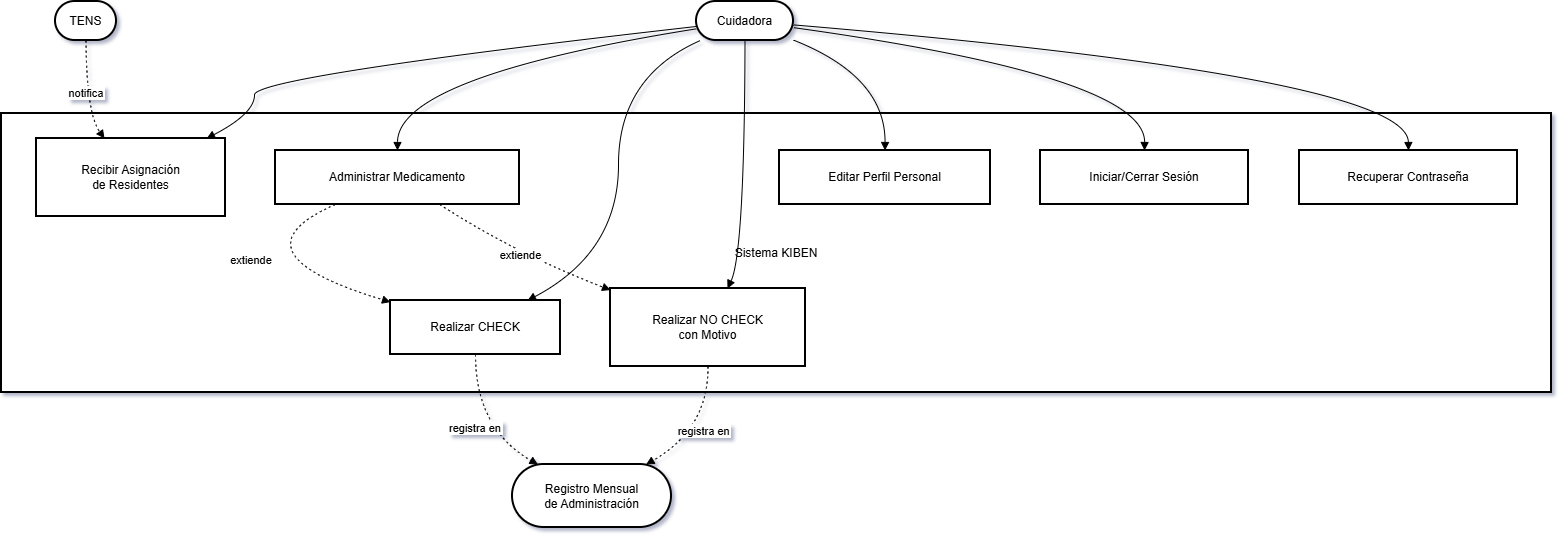

The diagram above was exported from draw.io. Its source (the exported page's mxGraphModel, read from the mxfile embedded in the PNG):
<mxGraphModel dx="1042" dy="630" grid="1" gridSize="10" guides="1" tooltips="1" connect="1" arrows="1" fold="1" page="1" pageScale="1" pageWidth="827" pageHeight="1169" math="0" shadow="0">
  <root>
    <mxCell id="0" />
    <mxCell id="1" parent="0" />
    <mxCell id="YLu2nmGWrEMsRF3ndTt6-1" parent="1" style="whiteSpace=wrap;strokeWidth=2;" value="Sistema KIBEN" vertex="1">
      <mxGeometry height="279" width="1550" x="20" y="132" as="geometry" />
    </mxCell>
    <mxCell id="YLu2nmGWrEMsRF3ndTt6-2" parent="1" style="whiteSpace=wrap;strokeWidth=2;" value="Recibir Asignación&#10;de Residentes" vertex="1">
      <mxGeometry height="78" width="189" x="55" y="157" as="geometry" />
    </mxCell>
    <mxCell id="YLu2nmGWrEMsRF3ndTt6-3" parent="1" style="whiteSpace=wrap;strokeWidth=2;" value="Administrar Medicamento" vertex="1">
      <mxGeometry height="54" width="244" x="294" y="169" as="geometry" />
    </mxCell>
    <mxCell id="YLu2nmGWrEMsRF3ndTt6-4" parent="1" style="whiteSpace=wrap;strokeWidth=2;" value="Realizar CHECK" vertex="1">
      <mxGeometry height="54" width="170" x="409" y="319" as="geometry" />
    </mxCell>
    <mxCell id="YLu2nmGWrEMsRF3ndTt6-5" parent="1" style="whiteSpace=wrap;strokeWidth=2;" value="Realizar NO CHECK&#10;con Motivo" vertex="1">
      <mxGeometry height="78" width="195" x="629" y="307" as="geometry" />
    </mxCell>
    <mxCell id="YLu2nmGWrEMsRF3ndTt6-6" parent="1" style="whiteSpace=wrap;strokeWidth=2;" value="Editar Perfil Personal" vertex="1">
      <mxGeometry height="54" width="211" x="798" y="169" as="geometry" />
    </mxCell>
    <mxCell id="YLu2nmGWrEMsRF3ndTt6-7" parent="1" style="whiteSpace=wrap;strokeWidth=2;" value="Iniciar/Cerrar Sesión" vertex="1">
      <mxGeometry height="54" width="208" x="1059" y="169" as="geometry" />
    </mxCell>
    <mxCell id="YLu2nmGWrEMsRF3ndTt6-8" parent="1" style="whiteSpace=wrap;strokeWidth=2;" value="Recuperar Contraseña" vertex="1">
      <mxGeometry height="54" width="218" x="1318" y="169" as="geometry" />
    </mxCell>
    <mxCell id="YLu2nmGWrEMsRF3ndTt6-9" parent="1" style="rounded=1;whiteSpace=wrap;arcSize=50;strokeWidth=2;" value="Cuidadora" vertex="1">
      <mxGeometry height="39" width="97" x="715" y="20" as="geometry" />
    </mxCell>
    <mxCell id="YLu2nmGWrEMsRF3ndTt6-10" parent="1" style="rounded=1;whiteSpace=wrap;arcSize=50;strokeWidth=2;" value="TENS" vertex="1">
      <mxGeometry height="39" width="61" x="74" y="20" as="geometry" />
    </mxCell>
    <mxCell id="YLu2nmGWrEMsRF3ndTt6-11" parent="1" style="rounded=1;whiteSpace=wrap;arcSize=50;strokeWidth=2;" value="Registro Mensual&#10;de Administración" vertex="1">
      <mxGeometry height="63" width="159" x="531" y="483" as="geometry" />
    </mxCell>
    <mxCell id="YLu2nmGWrEMsRF3ndTt6-12" edge="1" parent="1" source="YLu2nmGWrEMsRF3ndTt6-9" style="curved=1;startArrow=none;endArrow=block;exitX=0;exitY=0.64;entryX=0.9;entryY=0;rounded=0;" target="YLu2nmGWrEMsRF3ndTt6-2" value="">
      <mxGeometry relative="1" as="geometry">
        <Array as="points">
          <mxPoint x="273" y="95" />
          <mxPoint x="273" y="132" />
        </Array>
      </mxGeometry>
    </mxCell>
    <mxCell id="YLu2nmGWrEMsRF3ndTt6-13" edge="1" parent="1" source="YLu2nmGWrEMsRF3ndTt6-9" style="curved=1;startArrow=none;endArrow=block;exitX=0;exitY=0.7;entryX=0.5;entryY=-0.01;rounded=0;" target="YLu2nmGWrEMsRF3ndTt6-3" value="">
      <mxGeometry relative="1" as="geometry">
        <Array as="points">
          <mxPoint x="416" y="95" />
        </Array>
      </mxGeometry>
    </mxCell>
    <mxCell id="YLu2nmGWrEMsRF3ndTt6-14" edge="1" parent="1" source="YLu2nmGWrEMsRF3ndTt6-9" style="curved=1;startArrow=none;endArrow=block;exitX=0.04;exitY=1;entryX=0.8;entryY=0.01;rounded=0;" target="YLu2nmGWrEMsRF3ndTt6-4" value="">
      <mxGeometry relative="1" as="geometry">
        <Array as="points">
          <mxPoint x="637" y="95" />
          <mxPoint x="637" y="271" />
        </Array>
      </mxGeometry>
    </mxCell>
    <mxCell id="YLu2nmGWrEMsRF3ndTt6-15" edge="1" parent="1" source="YLu2nmGWrEMsRF3ndTt6-9" style="curved=1;startArrow=none;endArrow=block;exitX=0.5;exitY=1;entryX=0.6;entryY=0;rounded=0;" target="YLu2nmGWrEMsRF3ndTt6-5" value="">
      <mxGeometry relative="1" as="geometry">
        <Array as="points">
          <mxPoint x="763" y="271" />
        </Array>
      </mxGeometry>
    </mxCell>
    <mxCell id="YLu2nmGWrEMsRF3ndTt6-16" edge="1" parent="1" source="YLu2nmGWrEMsRF3ndTt6-9" style="curved=1;startArrow=none;endArrow=block;exitX=1;exitY=0.99;entryX=0.5;entryY=-0.01;rounded=0;" target="YLu2nmGWrEMsRF3ndTt6-6" value="">
      <mxGeometry relative="1" as="geometry">
        <Array as="points">
          <mxPoint x="904" y="95" />
        </Array>
      </mxGeometry>
    </mxCell>
    <mxCell id="YLu2nmGWrEMsRF3ndTt6-17" edge="1" parent="1" source="YLu2nmGWrEMsRF3ndTt6-9" style="curved=1;startArrow=none;endArrow=block;exitX=1;exitY=0.67;entryX=0.5;entryY=-0.01;rounded=0;" target="YLu2nmGWrEMsRF3ndTt6-7" value="">
      <mxGeometry relative="1" as="geometry">
        <Array as="points">
          <mxPoint x="1164" y="95" />
        </Array>
      </mxGeometry>
    </mxCell>
    <mxCell id="YLu2nmGWrEMsRF3ndTt6-18" edge="1" parent="1" source="YLu2nmGWrEMsRF3ndTt6-9" style="curved=1;startArrow=none;endArrow=block;exitX=1;exitY=0.6;entryX=0.5;entryY=-0.01;rounded=0;" target="YLu2nmGWrEMsRF3ndTt6-8" value="">
      <mxGeometry relative="1" as="geometry">
        <Array as="points">
          <mxPoint x="1426" y="95" />
        </Array>
      </mxGeometry>
    </mxCell>
    <mxCell id="YLu2nmGWrEMsRF3ndTt6-19" edge="1" parent="1" source="YLu2nmGWrEMsRF3ndTt6-10" style="curved=1;dashed=1;dashPattern=2 3;startArrow=none;endArrow=block;exitX=0.5;exitY=1;entryX=0.36;entryY=0;rounded=0;" target="YLu2nmGWrEMsRF3ndTt6-2" value="notifica">
      <mxGeometry relative="1" as="geometry">
        <Array as="points">
          <mxPoint x="105" y="132" />
        </Array>
      </mxGeometry>
    </mxCell>
    <mxCell id="YLu2nmGWrEMsRF3ndTt6-20" edge="1" parent="1" source="YLu2nmGWrEMsRF3ndTt6-3" style="curved=1;dashed=1;dashPattern=2 3;startArrow=none;endArrow=block;exitX=0.25;exitY=0.99;entryX=0;entryY=0.03;rounded=0;" target="YLu2nmGWrEMsRF3ndTt6-4" value="extiende">
      <mxGeometry relative="1" as="geometry">
        <Array as="points">
          <mxPoint x="245" y="271" />
        </Array>
      </mxGeometry>
    </mxCell>
    <mxCell id="YLu2nmGWrEMsRF3ndTt6-21" edge="1" parent="1" source="YLu2nmGWrEMsRF3ndTt6-3" style="curved=1;dashed=1;dashPattern=2 3;startArrow=none;endArrow=block;exitX=0.67;exitY=0.99;entryX=0;entryY=0.02;rounded=0;" target="YLu2nmGWrEMsRF3ndTt6-5" value="extiende">
      <mxGeometry relative="1" as="geometry">
        <Array as="points">
          <mxPoint x="532" y="271" />
        </Array>
      </mxGeometry>
    </mxCell>
    <mxCell id="YLu2nmGWrEMsRF3ndTt6-22" edge="1" parent="1" source="YLu2nmGWrEMsRF3ndTt6-4" style="curved=1;dashed=1;dashPattern=2 3;startArrow=none;endArrow=block;exitX=0.5;exitY=1.01;entryX=0.16;entryY=0;rounded=0;" target="YLu2nmGWrEMsRF3ndTt6-11" value="registra en">
      <mxGeometry relative="1" as="geometry">
        <Array as="points">
          <mxPoint x="494" y="447" />
        </Array>
      </mxGeometry>
    </mxCell>
    <mxCell id="YLu2nmGWrEMsRF3ndTt6-23" edge="1" parent="1" source="YLu2nmGWrEMsRF3ndTt6-5" style="curved=1;dashed=1;dashPattern=2 3;startArrow=none;endArrow=block;exitX=0.5;exitY=1;entryX=0.84;entryY=0;rounded=0;" target="YLu2nmGWrEMsRF3ndTt6-11" value="registra en">
      <mxGeometry relative="1" as="geometry">
        <Array as="points">
          <mxPoint x="727" y="447" />
        </Array>
      </mxGeometry>
    </mxCell>
  </root>
</mxGraphModel>